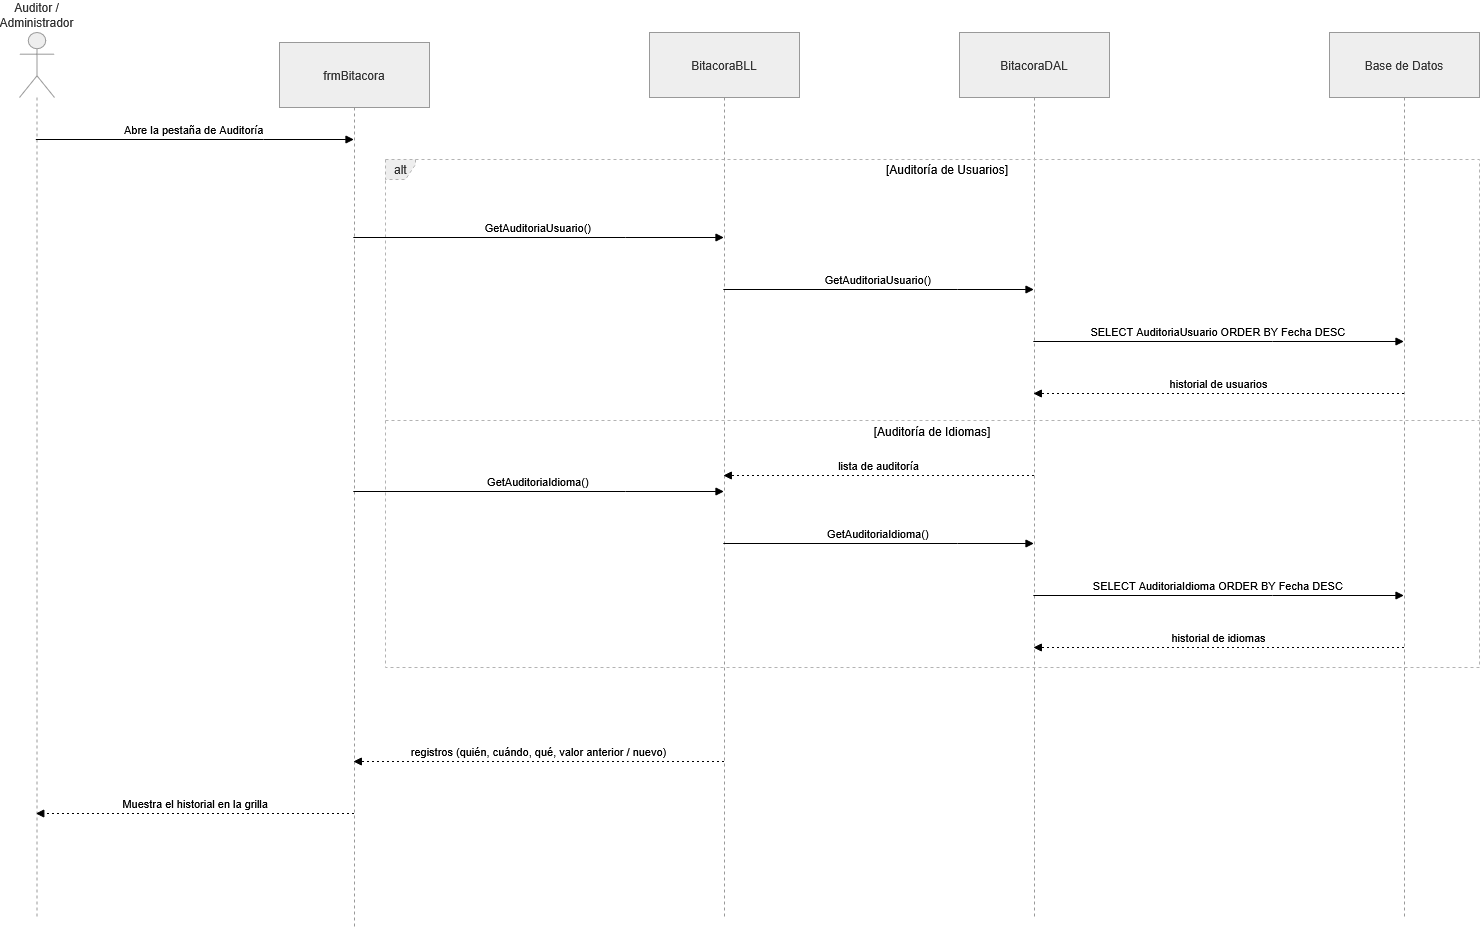

The diagram above was exported from draw.io. Its source (the exported page's mxGraphModel, read from the mxfile embedded in the PNG):
<mxGraphModel dx="2357" dy="2547" grid="1" gridSize="10" guides="1" tooltips="1" connect="1" arrows="1" fold="1" page="1" pageScale="1" pageWidth="827" pageHeight="1169" math="0" shadow="0">
  <root>
    <mxCell id="0" />
    <mxCell id="1" parent="0" />
    <mxCell id="jjsdaGdFkNrzd7g87flx-124" parent="1" style="shape=umlLifeline;perimeter=lifelinePerimeter;whiteSpace=wrap;container=1;dropTarget=0;collapsible=0;recursiveResize=0;outlineConnect=0;portConstraint=eastwest;newEdgeStyle={&quot;edgeStyle&quot;:&quot;elbowEdgeStyle&quot;,&quot;elbow&quot;:&quot;vertical&quot;,&quot;curved&quot;:0,&quot;rounded&quot;:0};participant=umlActor;verticalAlign=bottom;labelPosition=center;verticalLabelPosition=top;align=center;size=65;fillColor=light-dark(#eeeeee,#1f2020);strokeColor=light-dark(#999999,#cccccc);fontColor=light-dark(#333333,#cccccc);" value="Auditor / Administrador" vertex="1">
      <mxGeometry height="886" width="35" x="20" y="20" as="geometry" />
    </mxCell>
    <mxCell id="jjsdaGdFkNrzd7g87flx-125" parent="1" style="shape=umlLifeline;perimeter=lifelinePerimeter;whiteSpace=wrap;container=1;dropTarget=0;collapsible=0;recursiveResize=0;outlineConnect=0;portConstraint=eastwest;newEdgeStyle={&quot;edgeStyle&quot;:&quot;elbowEdgeStyle&quot;,&quot;elbow&quot;:&quot;vertical&quot;,&quot;curved&quot;:0,&quot;rounded&quot;:0};size=65;fillColor=light-dark(#eeeeee,#1f2020);strokeColor=light-dark(#999999,#cccccc);fontColor=light-dark(#333333,#cccccc);" value="frmBitacora" vertex="1">
      <mxGeometry height="886" width="150" x="280" y="30" as="geometry" />
    </mxCell>
    <mxCell id="jjsdaGdFkNrzd7g87flx-126" parent="1" style="shape=umlLifeline;perimeter=lifelinePerimeter;whiteSpace=wrap;container=1;dropTarget=0;collapsible=0;recursiveResize=0;outlineConnect=0;portConstraint=eastwest;newEdgeStyle={&quot;edgeStyle&quot;:&quot;elbowEdgeStyle&quot;,&quot;elbow&quot;:&quot;vertical&quot;,&quot;curved&quot;:0,&quot;rounded&quot;:0};size=65;fillColor=light-dark(#eeeeee,#1f2020);strokeColor=light-dark(#999999,#cccccc);fontColor=light-dark(#333333,#cccccc);" value="BitacoraBLL" vertex="1">
      <mxGeometry height="886" width="150" x="650" y="20" as="geometry" />
    </mxCell>
    <mxCell id="jjsdaGdFkNrzd7g87flx-127" parent="1" style="shape=umlLifeline;perimeter=lifelinePerimeter;whiteSpace=wrap;container=1;dropTarget=0;collapsible=0;recursiveResize=0;outlineConnect=0;portConstraint=eastwest;newEdgeStyle={&quot;edgeStyle&quot;:&quot;elbowEdgeStyle&quot;,&quot;elbow&quot;:&quot;vertical&quot;,&quot;curved&quot;:0,&quot;rounded&quot;:0};size=65;fillColor=light-dark(#eeeeee,#1f2020);strokeColor=light-dark(#999999,#cccccc);fontColor=light-dark(#333333,#cccccc);" value="BitacoraDAL" vertex="1">
      <mxGeometry height="886" width="150" x="960" y="20" as="geometry" />
    </mxCell>
    <mxCell id="jjsdaGdFkNrzd7g87flx-128" parent="1" style="shape=umlLifeline;perimeter=lifelinePerimeter;whiteSpace=wrap;container=1;dropTarget=0;collapsible=0;recursiveResize=0;outlineConnect=0;portConstraint=eastwest;newEdgeStyle={&quot;edgeStyle&quot;:&quot;elbowEdgeStyle&quot;,&quot;elbow&quot;:&quot;vertical&quot;,&quot;curved&quot;:0,&quot;rounded&quot;:0};size=65;fillColor=light-dark(#eeeeee,#1f2020);strokeColor=light-dark(#999999,#cccccc);fontColor=light-dark(#333333,#cccccc);" value="Base de Datos" vertex="1">
      <mxGeometry height="886" width="150" x="1330" y="20" as="geometry" />
    </mxCell>
    <mxCell id="jjsdaGdFkNrzd7g87flx-129" parent="1" style="shape=umlFrame;dashed=1;pointerEvents=0;dropTarget=0;strokeColor=#B3B3B3;height=20;width=30;fillColor=light-dark(#eeeeee,#1f2020);fontColor=light-dark(#333333,#cccccc);" value="alt" vertex="1">
      <mxGeometry height="508" width="1094" x="386" y="147" as="geometry" />
    </mxCell>
    <mxCell id="jjsdaGdFkNrzd7g87flx-130" parent="jjsdaGdFkNrzd7g87flx-129" style="text;strokeColor=none;fillColor=none;align=center;verticalAlign=middle;whiteSpace=wrap;" value="[Auditoría de Usuarios]" vertex="1">
      <mxGeometry height="20" width="1064" x="30" as="geometry" />
    </mxCell>
    <mxCell id="jjsdaGdFkNrzd7g87flx-131" parent="jjsdaGdFkNrzd7g87flx-129" style="shape=line;dashed=1;whiteSpace=wrap;verticalAlign=top;labelPosition=center;verticalLabelPosition=middle;align=center;strokeColor=#B3B3B3;" value="[Auditoría de Idiomas]" vertex="1">
      <mxGeometry height="4" width="1094" y="259" as="geometry" />
    </mxCell>
    <mxCell id="jjsdaGdFkNrzd7g87flx-132" edge="1" parent="1" source="jjsdaGdFkNrzd7g87flx-124" style="verticalAlign=bottom;edgeStyle=elbowEdgeStyle;elbow=vertical;curved=0;rounded=0;endArrow=block;" target="jjsdaGdFkNrzd7g87flx-125" value="Abre la pestaña de Auditoría">
      <mxGeometry relative="1" as="geometry">
        <Array as="points">
          <mxPoint x="264" y="127" />
        </Array>
      </mxGeometry>
    </mxCell>
    <mxCell id="jjsdaGdFkNrzd7g87flx-133" edge="1" parent="1" source="jjsdaGdFkNrzd7g87flx-125" style="verticalAlign=bottom;edgeStyle=elbowEdgeStyle;elbow=vertical;curved=0;rounded=0;endArrow=block;" target="jjsdaGdFkNrzd7g87flx-126" value="GetAuditoriaUsuario()">
      <mxGeometry relative="1" as="geometry">
        <Array as="points">
          <mxPoint x="626" y="225" />
        </Array>
      </mxGeometry>
    </mxCell>
    <mxCell id="jjsdaGdFkNrzd7g87flx-134" edge="1" parent="1" source="jjsdaGdFkNrzd7g87flx-126" style="verticalAlign=bottom;edgeStyle=elbowEdgeStyle;elbow=vertical;curved=0;rounded=0;endArrow=block;" target="jjsdaGdFkNrzd7g87flx-127" value="GetAuditoriaUsuario()">
      <mxGeometry relative="1" as="geometry">
        <Array as="points">
          <mxPoint x="958" y="277" />
        </Array>
      </mxGeometry>
    </mxCell>
    <mxCell id="jjsdaGdFkNrzd7g87flx-135" edge="1" parent="1" source="jjsdaGdFkNrzd7g87flx-127" style="verticalAlign=bottom;edgeStyle=elbowEdgeStyle;elbow=vertical;curved=0;rounded=0;endArrow=block;" target="jjsdaGdFkNrzd7g87flx-128" value="SELECT AuditoriaUsuario ORDER BY Fecha DESC">
      <mxGeometry relative="1" as="geometry">
        <Array as="points">
          <mxPoint x="1273" y="329" />
        </Array>
      </mxGeometry>
    </mxCell>
    <mxCell id="jjsdaGdFkNrzd7g87flx-136" edge="1" parent="1" source="jjsdaGdFkNrzd7g87flx-128" style="verticalAlign=bottom;edgeStyle=elbowEdgeStyle;elbow=vertical;curved=0;rounded=0;dashed=1;dashPattern=2 3;endArrow=block;" target="jjsdaGdFkNrzd7g87flx-127" value="historial de usuarios">
      <mxGeometry relative="1" as="geometry">
        <Array as="points">
          <mxPoint x="1276" y="381" />
        </Array>
      </mxGeometry>
    </mxCell>
    <mxCell id="jjsdaGdFkNrzd7g87flx-137" edge="1" parent="1" source="jjsdaGdFkNrzd7g87flx-125" style="verticalAlign=bottom;edgeStyle=elbowEdgeStyle;elbow=vertical;curved=0;rounded=0;endArrow=block;" target="jjsdaGdFkNrzd7g87flx-126" value="GetAuditoriaIdioma()">
      <mxGeometry relative="1" as="geometry">
        <Array as="points">
          <mxPoint x="626" y="479" />
        </Array>
      </mxGeometry>
    </mxCell>
    <mxCell id="jjsdaGdFkNrzd7g87flx-138" edge="1" parent="1" source="jjsdaGdFkNrzd7g87flx-126" style="verticalAlign=bottom;edgeStyle=elbowEdgeStyle;elbow=vertical;curved=0;rounded=0;endArrow=block;" target="jjsdaGdFkNrzd7g87flx-127" value="GetAuditoriaIdioma()">
      <mxGeometry relative="1" as="geometry">
        <Array as="points">
          <mxPoint x="958" y="531" />
        </Array>
      </mxGeometry>
    </mxCell>
    <mxCell id="jjsdaGdFkNrzd7g87flx-139" edge="1" parent="1" source="jjsdaGdFkNrzd7g87flx-127" style="verticalAlign=bottom;edgeStyle=elbowEdgeStyle;elbow=vertical;curved=0;rounded=0;endArrow=block;" target="jjsdaGdFkNrzd7g87flx-128" value="SELECT AuditoriaIdioma ORDER BY Fecha DESC">
      <mxGeometry relative="1" as="geometry">
        <Array as="points">
          <mxPoint x="1273" y="583" />
        </Array>
      </mxGeometry>
    </mxCell>
    <mxCell id="jjsdaGdFkNrzd7g87flx-140" edge="1" parent="1" source="jjsdaGdFkNrzd7g87flx-128" style="verticalAlign=bottom;edgeStyle=elbowEdgeStyle;elbow=vertical;curved=0;rounded=0;dashed=1;dashPattern=2 3;endArrow=block;" target="jjsdaGdFkNrzd7g87flx-127" value="historial de idiomas">
      <mxGeometry relative="1" as="geometry">
        <Array as="points">
          <mxPoint x="1276" y="635" />
        </Array>
      </mxGeometry>
    </mxCell>
    <mxCell id="jjsdaGdFkNrzd7g87flx-141" edge="1" parent="1" source="jjsdaGdFkNrzd7g87flx-127" style="verticalAlign=bottom;edgeStyle=elbowEdgeStyle;elbow=vertical;curved=0;rounded=0;dashed=1;dashPattern=2 3;endArrow=block;" target="jjsdaGdFkNrzd7g87flx-126" value="lista de auditoría">
      <mxGeometry relative="1" as="geometry">
        <Array as="points">
          <mxPoint x="961" y="697" />
        </Array>
      </mxGeometry>
    </mxCell>
    <mxCell id="jjsdaGdFkNrzd7g87flx-142" edge="1" parent="1" source="jjsdaGdFkNrzd7g87flx-126" style="verticalAlign=bottom;edgeStyle=elbowEdgeStyle;elbow=vertical;curved=0;rounded=0;dashed=1;dashPattern=2 3;endArrow=block;" target="jjsdaGdFkNrzd7g87flx-125" value="registros (quién, cuándo, qué, valor anterior / nuevo)">
      <mxGeometry relative="1" as="geometry">
        <Array as="points">
          <mxPoint x="629" y="749" />
        </Array>
      </mxGeometry>
    </mxCell>
    <mxCell id="jjsdaGdFkNrzd7g87flx-143" edge="1" parent="1" source="jjsdaGdFkNrzd7g87flx-125" style="verticalAlign=bottom;edgeStyle=elbowEdgeStyle;elbow=vertical;curved=0;rounded=0;dashed=1;dashPattern=2 3;endArrow=block;" target="jjsdaGdFkNrzd7g87flx-124" value="Muestra el historial en la grilla">
      <mxGeometry relative="1" as="geometry">
        <Array as="points">
          <mxPoint x="267" y="801" />
        </Array>
      </mxGeometry>
    </mxCell>
  </root>
</mxGraphModel>